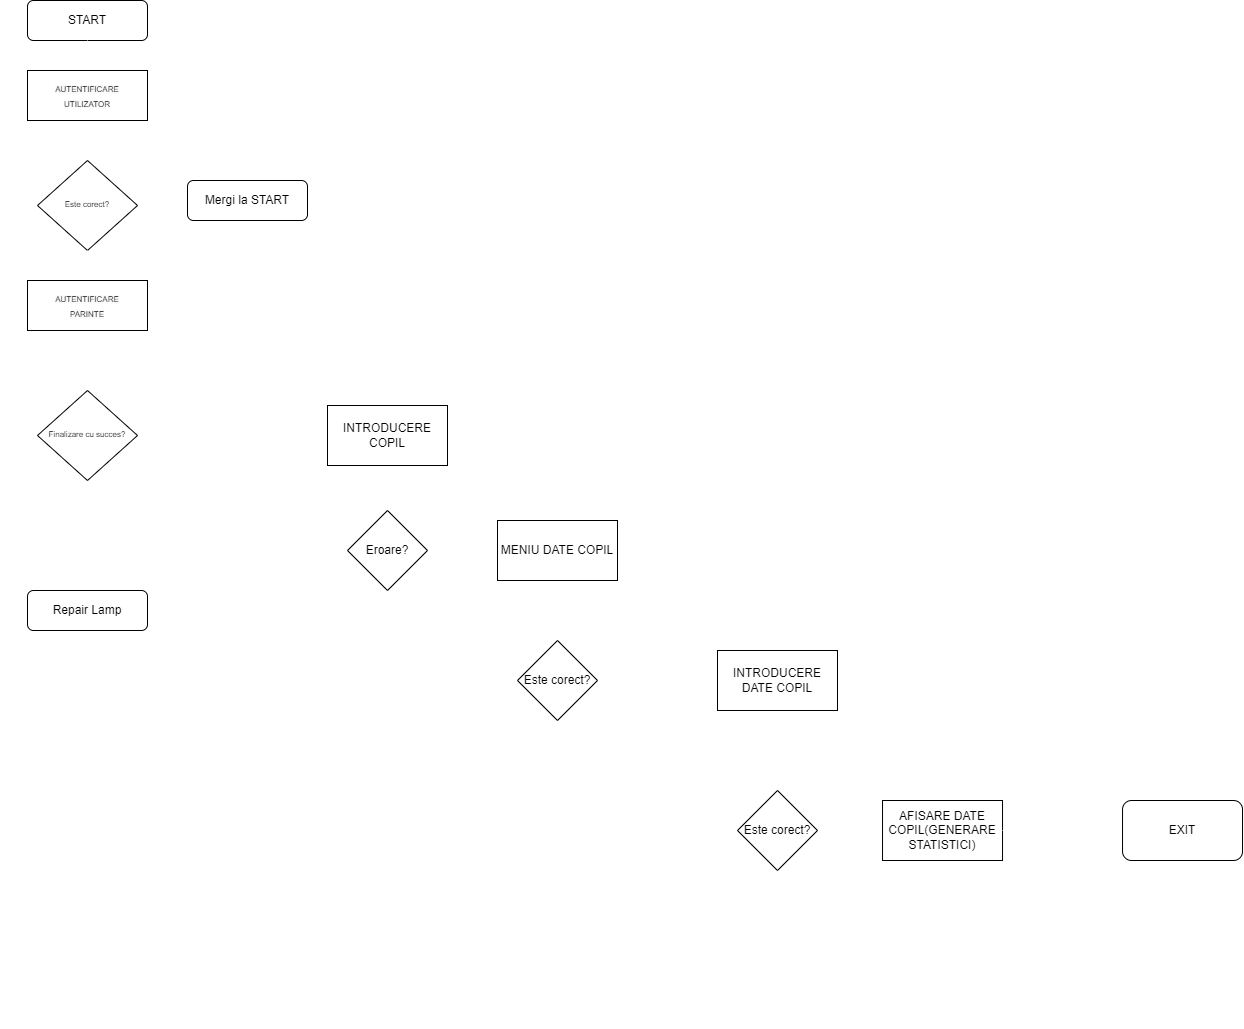

The diagram above was exported from draw.io. Its source (the exported page's mxGraphModel, read from the mxfile embedded in the PNG):
<mxGraphModel dx="1049" dy="531" grid="1" gridSize="10" guides="1" tooltips="1" connect="1" arrows="1" fold="1" page="1" pageScale="1" pageWidth="827" pageHeight="1169" math="0" shadow="0">
  <root>
    <mxCell id="WIyWlLk6GJQsqaUBKTNV-0" />
    <mxCell id="WIyWlLk6GJQsqaUBKTNV-1" parent="WIyWlLk6GJQsqaUBKTNV-0" />
    <mxCell id="WIyWlLk6GJQsqaUBKTNV-2" value="" style="rounded=0;html=1;jettySize=auto;orthogonalLoop=1;fontSize=11;endArrow=block;endFill=0;endSize=8;strokeWidth=1;shadow=0;labelBackgroundColor=none;edgeStyle=orthogonalEdgeStyle;strokeColor=#FFFFFF;" parent="WIyWlLk6GJQsqaUBKTNV-1" source="P9g8hMu4aNsvdqoIyJQg-3" target="WIyWlLk6GJQsqaUBKTNV-6" edge="1">
      <mxGeometry relative="1" as="geometry" />
    </mxCell>
    <mxCell id="WIyWlLk6GJQsqaUBKTNV-3" value="START" style="rounded=1;whiteSpace=wrap;html=1;fontSize=12;glass=0;strokeWidth=1;shadow=0;" parent="WIyWlLk6GJQsqaUBKTNV-1" vertex="1">
      <mxGeometry x="160" y="10" width="120" height="40" as="geometry" />
    </mxCell>
    <mxCell id="WIyWlLk6GJQsqaUBKTNV-4" value="Yes" style="rounded=0;html=1;jettySize=auto;orthogonalLoop=1;fontSize=11;endArrow=block;endFill=0;endSize=8;strokeWidth=1;shadow=0;labelBackgroundColor=none;edgeStyle=orthogonalEdgeStyle;strokeColor=#FFFFFF;fontColor=#FFFFFF;" parent="WIyWlLk6GJQsqaUBKTNV-1" source="P9g8hMu4aNsvdqoIyJQg-5" target="WIyWlLk6GJQsqaUBKTNV-10" edge="1">
      <mxGeometry y="30" relative="1" as="geometry">
        <mxPoint y="-1" as="offset" />
      </mxGeometry>
    </mxCell>
    <mxCell id="WIyWlLk6GJQsqaUBKTNV-5" value="No" style="edgeStyle=orthogonalEdgeStyle;rounded=0;html=1;jettySize=auto;orthogonalLoop=1;fontSize=11;endArrow=block;endFill=0;endSize=8;strokeWidth=1;shadow=0;labelBackgroundColor=none;strokeColor=#FFFFFF;fontColor=#FFFFFF;" parent="WIyWlLk6GJQsqaUBKTNV-1" source="WIyWlLk6GJQsqaUBKTNV-6" target="WIyWlLk6GJQsqaUBKTNV-7" edge="1">
      <mxGeometry y="10" relative="1" as="geometry">
        <mxPoint as="offset" />
        <Array as="points">
          <mxPoint x="290" y="210" />
          <mxPoint x="290" y="210" />
        </Array>
      </mxGeometry>
    </mxCell>
    <mxCell id="WIyWlLk6GJQsqaUBKTNV-6" value="&lt;span style=&quot;font-size: 8px;&quot;&gt;Este corect?&lt;/span&gt;" style="rhombus;whiteSpace=wrap;html=1;shadow=0;fontFamily=Helvetica;fontSize=12;align=center;strokeWidth=1;spacing=6;spacingTop=-4;" parent="WIyWlLk6GJQsqaUBKTNV-1" vertex="1">
      <mxGeometry x="170" y="170" width="100" height="90" as="geometry" />
    </mxCell>
    <mxCell id="WIyWlLk6GJQsqaUBKTNV-7" value="Mergi la START" style="rounded=1;whiteSpace=wrap;html=1;fontSize=12;glass=0;strokeWidth=1;shadow=0;" parent="WIyWlLk6GJQsqaUBKTNV-1" vertex="1">
      <mxGeometry x="320" y="190" width="120" height="40" as="geometry" />
    </mxCell>
    <mxCell id="WIyWlLk6GJQsqaUBKTNV-8" value="&lt;font color=&quot;#ffffff&quot;&gt;No&lt;/font&gt;" style="rounded=0;html=1;jettySize=auto;orthogonalLoop=1;fontSize=11;endArrow=block;endFill=0;endSize=8;strokeWidth=1;shadow=0;labelBackgroundColor=none;edgeStyle=orthogonalEdgeStyle;strokeColor=#FFFFFF;" parent="WIyWlLk6GJQsqaUBKTNV-1" source="WIyWlLk6GJQsqaUBKTNV-10" target="WIyWlLk6GJQsqaUBKTNV-11" edge="1">
      <mxGeometry x="0.3333" y="20" relative="1" as="geometry">
        <mxPoint as="offset" />
      </mxGeometry>
    </mxCell>
    <mxCell id="WIyWlLk6GJQsqaUBKTNV-9" value="Yes" style="edgeStyle=orthogonalEdgeStyle;rounded=0;html=1;jettySize=auto;orthogonalLoop=1;fontSize=11;endArrow=block;endFill=0;endSize=8;strokeWidth=1;shadow=0;labelBackgroundColor=none;strokeColor=#FFFFFF;fontColor=#FFFFFF;" parent="WIyWlLk6GJQsqaUBKTNV-1" source="WIyWlLk6GJQsqaUBKTNV-10" edge="1">
      <mxGeometry x="-0.0526" y="45" relative="1" as="geometry">
        <mxPoint as="offset" />
        <mxPoint x="460" y="445" as="targetPoint" />
        <Array as="points">
          <mxPoint x="440" y="445" />
        </Array>
      </mxGeometry>
    </mxCell>
    <mxCell id="WIyWlLk6GJQsqaUBKTNV-10" value="&lt;span style=&quot;font-size: 8px;&quot;&gt;Finalizare cu succes?&lt;/span&gt;" style="rhombus;whiteSpace=wrap;html=1;shadow=0;fontFamily=Helvetica;fontSize=12;align=center;strokeWidth=1;spacing=6;spacingTop=-4;" parent="WIyWlLk6GJQsqaUBKTNV-1" vertex="1">
      <mxGeometry x="170" y="400" width="100" height="90" as="geometry" />
    </mxCell>
    <mxCell id="WIyWlLk6GJQsqaUBKTNV-11" value="Repair Lamp" style="rounded=1;whiteSpace=wrap;html=1;fontSize=12;glass=0;strokeWidth=1;shadow=0;" parent="WIyWlLk6GJQsqaUBKTNV-1" vertex="1">
      <mxGeometry x="160" y="600" width="120" height="40" as="geometry" />
    </mxCell>
    <mxCell id="P9g8hMu4aNsvdqoIyJQg-4" value="" style="rounded=0;html=1;jettySize=auto;orthogonalLoop=1;fontSize=11;endArrow=block;endFill=0;endSize=8;strokeWidth=1;shadow=0;labelBackgroundColor=none;edgeStyle=orthogonalEdgeStyle;strokeColor=#FFFFFF;" parent="WIyWlLk6GJQsqaUBKTNV-1" source="WIyWlLk6GJQsqaUBKTNV-3" target="P9g8hMu4aNsvdqoIyJQg-3" edge="1">
      <mxGeometry relative="1" as="geometry">
        <mxPoint x="220" y="50" as="sourcePoint" />
        <mxPoint x="220" y="170" as="targetPoint" />
      </mxGeometry>
    </mxCell>
    <mxCell id="P9g8hMu4aNsvdqoIyJQg-3" value="&lt;span style=&quot;color: rgb(0, 0, 0); font-family: Helvetica; font-size: 8px; font-style: normal; font-variant-ligatures: normal; font-variant-caps: normal; font-weight: 400; letter-spacing: normal; orphans: 2; text-align: center; text-indent: 0px; text-transform: none; widows: 2; word-spacing: 0px; -webkit-text-stroke-width: 0px; background-color: rgb(251, 251, 251); text-decoration-thickness: initial; text-decoration-style: initial; text-decoration-color: initial; float: none; display: inline !important;&quot;&gt;AUTENTIFICARE&lt;/span&gt;&lt;br style=&quot;border-color: var(--border-color); color: rgb(0, 0, 0); font-family: Helvetica; font-size: 8px; font-style: normal; font-variant-ligatures: normal; font-variant-caps: normal; font-weight: 400; letter-spacing: normal; orphans: 2; text-align: center; text-indent: 0px; text-transform: none; widows: 2; word-spacing: 0px; -webkit-text-stroke-width: 0px; background-color: rgb(251, 251, 251); text-decoration-thickness: initial; text-decoration-style: initial; text-decoration-color: initial;&quot;&gt;&lt;span style=&quot;color: rgb(0, 0, 0); font-family: Helvetica; font-size: 8px; font-style: normal; font-variant-ligatures: normal; font-variant-caps: normal; font-weight: 400; letter-spacing: normal; orphans: 2; text-align: center; text-indent: 0px; text-transform: none; widows: 2; word-spacing: 0px; -webkit-text-stroke-width: 0px; background-color: rgb(251, 251, 251); text-decoration-thickness: initial; text-decoration-style: initial; text-decoration-color: initial; float: none; display: inline !important;&quot;&gt;UTILIZATOR&lt;/span&gt;" style="rounded=0;whiteSpace=wrap;html=1;" parent="WIyWlLk6GJQsqaUBKTNV-1" vertex="1">
      <mxGeometry x="160" y="80" width="120" height="50" as="geometry" />
    </mxCell>
    <mxCell id="P9g8hMu4aNsvdqoIyJQg-6" value="" style="rounded=0;html=1;jettySize=auto;orthogonalLoop=1;fontSize=11;endArrow=block;endFill=0;endSize=8;strokeWidth=1;shadow=0;labelBackgroundColor=none;edgeStyle=orthogonalEdgeStyle;strokeColor=#FFFFFF;" parent="WIyWlLk6GJQsqaUBKTNV-1" source="WIyWlLk6GJQsqaUBKTNV-6" target="P9g8hMu4aNsvdqoIyJQg-5" edge="1">
      <mxGeometry y="20" relative="1" as="geometry">
        <mxPoint as="offset" />
        <mxPoint x="220" y="260" as="sourcePoint" />
        <mxPoint x="220" y="460" as="targetPoint" />
      </mxGeometry>
    </mxCell>
    <mxCell id="P9g8hMu4aNsvdqoIyJQg-5" value="&lt;span style=&quot;color: rgb(0, 0, 0); font-family: Helvetica; font-size: 8px; font-style: normal; font-variant-ligatures: normal; font-variant-caps: normal; font-weight: 400; letter-spacing: normal; orphans: 2; text-align: center; text-indent: 0px; text-transform: none; widows: 2; word-spacing: 0px; -webkit-text-stroke-width: 0px; background-color: rgb(251, 251, 251); text-decoration-thickness: initial; text-decoration-style: initial; text-decoration-color: initial; float: none; display: inline !important;&quot;&gt;AUTENTIFICARE&lt;/span&gt;&lt;br style=&quot;border-color: var(--border-color); color: rgb(0, 0, 0); font-family: Helvetica; font-size: 8px; font-style: normal; font-variant-ligatures: normal; font-variant-caps: normal; font-weight: 400; letter-spacing: normal; orphans: 2; text-align: center; text-indent: 0px; text-transform: none; widows: 2; word-spacing: 0px; -webkit-text-stroke-width: 0px; background-color: rgb(251, 251, 251); text-decoration-thickness: initial; text-decoration-style: initial; text-decoration-color: initial;&quot;&gt;&lt;span style=&quot;color: rgb(0, 0, 0); font-family: Helvetica; font-size: 8px; font-style: normal; font-variant-ligatures: normal; font-variant-caps: normal; font-weight: 400; letter-spacing: normal; orphans: 2; text-align: center; text-indent: 0px; text-transform: none; widows: 2; word-spacing: 0px; -webkit-text-stroke-width: 0px; background-color: rgb(251, 251, 251); text-decoration-thickness: initial; text-decoration-style: initial; text-decoration-color: initial; float: none; display: inline !important;&quot;&gt;PARINTE&lt;/span&gt;" style="rounded=0;whiteSpace=wrap;html=1;" parent="WIyWlLk6GJQsqaUBKTNV-1" vertex="1">
      <mxGeometry x="160" y="290" width="120" height="50" as="geometry" />
    </mxCell>
    <mxCell id="P9g8hMu4aNsvdqoIyJQg-21" value="" style="edgeStyle=orthogonalEdgeStyle;rounded=0;orthogonalLoop=1;jettySize=auto;html=1;strokeColor=#FFFFFF;" parent="WIyWlLk6GJQsqaUBKTNV-1" source="P9g8hMu4aNsvdqoIyJQg-7" target="P9g8hMu4aNsvdqoIyJQg-19" edge="1">
      <mxGeometry relative="1" as="geometry" />
    </mxCell>
    <mxCell id="P9g8hMu4aNsvdqoIyJQg-7" value="INTRODUCERE COPIL" style="rounded=0;whiteSpace=wrap;html=1;" parent="WIyWlLk6GJQsqaUBKTNV-1" vertex="1">
      <mxGeometry x="460" y="415" width="120" height="60" as="geometry" />
    </mxCell>
    <mxCell id="P9g8hMu4aNsvdqoIyJQg-8" value="" style="endArrow=classic;html=1;rounded=0;exitX=1;exitY=0.5;exitDx=0;exitDy=0;entryX=0;entryY=0.5;entryDx=0;entryDy=0;strokeColor=#FFFFFF;" parent="WIyWlLk6GJQsqaUBKTNV-1" source="P9g8hMu4aNsvdqoIyJQg-19" target="P9g8hMu4aNsvdqoIyJQg-9" edge="1">
      <mxGeometry width="50" height="50" relative="1" as="geometry">
        <mxPoint x="680" y="420" as="sourcePoint" />
        <mxPoint x="710" y="445" as="targetPoint" />
        <Array as="points">
          <mxPoint x="620" y="560" />
        </Array>
      </mxGeometry>
    </mxCell>
    <mxCell id="P9g8hMu4aNsvdqoIyJQg-26" value="" style="edgeStyle=orthogonalEdgeStyle;rounded=0;orthogonalLoop=1;jettySize=auto;html=1;strokeColor=#FFFFFF;" parent="WIyWlLk6GJQsqaUBKTNV-1" source="P9g8hMu4aNsvdqoIyJQg-9" target="P9g8hMu4aNsvdqoIyJQg-25" edge="1">
      <mxGeometry relative="1" as="geometry" />
    </mxCell>
    <mxCell id="P9g8hMu4aNsvdqoIyJQg-9" value="MENIU DATE COPIL" style="rounded=0;whiteSpace=wrap;html=1;" parent="WIyWlLk6GJQsqaUBKTNV-1" vertex="1">
      <mxGeometry x="630" y="530" width="120" height="60" as="geometry" />
    </mxCell>
    <mxCell id="P9g8hMu4aNsvdqoIyJQg-10" value="" style="endArrow=classic;html=1;rounded=0;exitX=1;exitY=0.5;exitDx=0;exitDy=0;strokeColor=#FFFFFF;" parent="WIyWlLk6GJQsqaUBKTNV-1" source="P9g8hMu4aNsvdqoIyJQg-25" edge="1">
      <mxGeometry width="50" height="50" relative="1" as="geometry">
        <mxPoint x="810" y="420" as="sourcePoint" />
        <mxPoint x="850" y="690" as="targetPoint" />
        <Array as="points">
          <mxPoint x="830" y="690" />
        </Array>
      </mxGeometry>
    </mxCell>
    <mxCell id="P9g8hMu4aNsvdqoIyJQg-31" value="" style="edgeStyle=orthogonalEdgeStyle;rounded=0;orthogonalLoop=1;jettySize=auto;html=1;strokeColor=#FFFFFF;" parent="WIyWlLk6GJQsqaUBKTNV-1" source="P9g8hMu4aNsvdqoIyJQg-11" target="P9g8hMu4aNsvdqoIyJQg-30" edge="1">
      <mxGeometry relative="1" as="geometry" />
    </mxCell>
    <mxCell id="P9g8hMu4aNsvdqoIyJQg-11" value="INTRODUCERE DATE COPIL" style="rounded=0;whiteSpace=wrap;html=1;" parent="WIyWlLk6GJQsqaUBKTNV-1" vertex="1">
      <mxGeometry x="850" y="660" width="120" height="60" as="geometry" />
    </mxCell>
    <mxCell id="P9g8hMu4aNsvdqoIyJQg-12" value="" style="endArrow=classic;html=1;rounded=0;exitX=1;exitY=0.5;exitDx=0;exitDy=0;strokeColor=#FFFFFF;" parent="WIyWlLk6GJQsqaUBKTNV-1" source="P9g8hMu4aNsvdqoIyJQg-30" edge="1">
      <mxGeometry width="50" height="50" relative="1" as="geometry">
        <mxPoint x="950.03" y="835.03" as="sourcePoint" />
        <mxPoint x="1015.03" y="840" as="targetPoint" />
      </mxGeometry>
    </mxCell>
    <mxCell id="P9g8hMu4aNsvdqoIyJQg-13" value="AFISARE DATE COPIL(GENERARE STATISTICI)" style="rounded=0;whiteSpace=wrap;html=1;" parent="WIyWlLk6GJQsqaUBKTNV-1" vertex="1">
      <mxGeometry x="1015.03" y="810" width="120" height="60" as="geometry" />
    </mxCell>
    <mxCell id="P9g8hMu4aNsvdqoIyJQg-14" value="&lt;font color=&quot;#ffffff&quot;&gt;No&lt;/font&gt;" style="text;html=1;align=center;verticalAlign=middle;resizable=0;points=[];autosize=1;strokeColor=none;fillColor=none;" parent="WIyWlLk6GJQsqaUBKTNV-1" vertex="1">
      <mxGeometry x="570" y="530" width="40" height="30" as="geometry" />
    </mxCell>
    <mxCell id="P9g8hMu4aNsvdqoIyJQg-15" value="&lt;font color=&quot;#ffffff&quot;&gt;Yes&lt;/font&gt;" style="text;html=1;align=center;verticalAlign=middle;resizable=0;points=[];autosize=1;strokeColor=none;fillColor=none;" parent="WIyWlLk6GJQsqaUBKTNV-1" vertex="1">
      <mxGeometry x="770" y="660" width="40" height="30" as="geometry" />
    </mxCell>
    <mxCell id="P9g8hMu4aNsvdqoIyJQg-16" value="&lt;font color=&quot;#ffffff&quot;&gt;Yes&lt;/font&gt;" style="text;html=1;align=center;verticalAlign=middle;resizable=0;points=[];autosize=1;strokeColor=none;fillColor=none;" parent="WIyWlLk6GJQsqaUBKTNV-1" vertex="1">
      <mxGeometry x="960" y="810" width="40" height="30" as="geometry" />
    </mxCell>
    <mxCell id="P9g8hMu4aNsvdqoIyJQg-17" value="" style="endArrow=classic;html=1;rounded=0;exitX=1;exitY=0.5;exitDx=0;exitDy=0;entryX=0;entryY=0.5;entryDx=0;entryDy=0;strokeColor=#FFFFFF;" parent="WIyWlLk6GJQsqaUBKTNV-1" source="P9g8hMu4aNsvdqoIyJQg-13" target="P9g8hMu4aNsvdqoIyJQg-18" edge="1">
      <mxGeometry width="50" height="50" relative="1" as="geometry">
        <mxPoint x="1045.03" y="460" as="sourcePoint" />
        <mxPoint x="1145.03" y="610" as="targetPoint" />
        <Array as="points">
          <mxPoint x="1195.03" y="840" />
        </Array>
      </mxGeometry>
    </mxCell>
    <mxCell id="P9g8hMu4aNsvdqoIyJQg-18" value="EXIT" style="rounded=1;whiteSpace=wrap;html=1;" parent="WIyWlLk6GJQsqaUBKTNV-1" vertex="1">
      <mxGeometry x="1255.03" y="810" width="120" height="60" as="geometry" />
    </mxCell>
    <mxCell id="P9g8hMu4aNsvdqoIyJQg-22" style="edgeStyle=orthogonalEdgeStyle;rounded=0;orthogonalLoop=1;jettySize=auto;html=1;exitX=0.5;exitY=1;exitDx=0;exitDy=0;entryX=0;entryY=0.5;entryDx=0;entryDy=0;strokeColor=#FFFFFF;" parent="WIyWlLk6GJQsqaUBKTNV-1" source="P9g8hMu4aNsvdqoIyJQg-19" target="P9g8hMu4aNsvdqoIyJQg-5" edge="1">
      <mxGeometry relative="1" as="geometry">
        <Array as="points">
          <mxPoint x="520" y="710" />
          <mxPoint x="140" y="710" />
          <mxPoint x="140" y="315" />
        </Array>
      </mxGeometry>
    </mxCell>
    <mxCell id="P9g8hMu4aNsvdqoIyJQg-19" value="Eroare?" style="rhombus;whiteSpace=wrap;html=1;" parent="WIyWlLk6GJQsqaUBKTNV-1" vertex="1">
      <mxGeometry x="480" y="520" width="80" height="80" as="geometry" />
    </mxCell>
    <mxCell id="P9g8hMu4aNsvdqoIyJQg-24" value="&lt;font color=&quot;#ffffff&quot;&gt;No&lt;/font&gt;" style="text;html=1;strokeColor=none;fillColor=none;align=center;verticalAlign=middle;whiteSpace=wrap;rounded=0;" parent="WIyWlLk6GJQsqaUBKTNV-1" vertex="1">
      <mxGeometry x="290" y="680" width="60" height="30" as="geometry" />
    </mxCell>
    <mxCell id="P9g8hMu4aNsvdqoIyJQg-27" style="edgeStyle=orthogonalEdgeStyle;rounded=0;orthogonalLoop=1;jettySize=auto;html=1;exitX=0.5;exitY=1;exitDx=0;exitDy=0;entryX=0.5;entryY=1;entryDx=0;entryDy=0;strokeColor=#FFFFFF;" parent="WIyWlLk6GJQsqaUBKTNV-1" source="P9g8hMu4aNsvdqoIyJQg-25" target="P9g8hMu4aNsvdqoIyJQg-18" edge="1">
      <mxGeometry relative="1" as="geometry">
        <mxPoint x="585.03" y="730" as="sourcePoint" />
        <Array as="points">
          <mxPoint x="690" y="1030" />
          <mxPoint x="1315" y="1030" />
        </Array>
      </mxGeometry>
    </mxCell>
    <mxCell id="P9g8hMu4aNsvdqoIyJQg-25" value="Este corect?" style="rhombus;whiteSpace=wrap;html=1;" parent="WIyWlLk6GJQsqaUBKTNV-1" vertex="1">
      <mxGeometry x="650" y="650" width="80" height="80" as="geometry" />
    </mxCell>
    <mxCell id="P9g8hMu4aNsvdqoIyJQg-29" value="&lt;font color=&quot;#ffffff&quot;&gt;No&lt;/font&gt;" style="text;html=1;strokeColor=none;fillColor=none;align=center;verticalAlign=middle;whiteSpace=wrap;rounded=0;" parent="WIyWlLk6GJQsqaUBKTNV-1" vertex="1">
      <mxGeometry x="950" y="1000" width="60" height="30" as="geometry" />
    </mxCell>
    <mxCell id="P9g8hMu4aNsvdqoIyJQg-32" style="edgeStyle=orthogonalEdgeStyle;rounded=0;orthogonalLoop=1;jettySize=auto;html=1;exitX=0.5;exitY=1;exitDx=0;exitDy=0;entryX=0.09;entryY=0.995;entryDx=0;entryDy=0;entryPerimeter=0;strokeColor=#FFFFFF;" parent="WIyWlLk6GJQsqaUBKTNV-1" source="P9g8hMu4aNsvdqoIyJQg-30" target="P9g8hMu4aNsvdqoIyJQg-9" edge="1">
      <mxGeometry relative="1" as="geometry" />
    </mxCell>
    <mxCell id="P9g8hMu4aNsvdqoIyJQg-30" value="Este corect?" style="rhombus;whiteSpace=wrap;html=1;" parent="WIyWlLk6GJQsqaUBKTNV-1" vertex="1">
      <mxGeometry x="870" y="800" width="80" height="80" as="geometry" />
    </mxCell>
    <mxCell id="P9g8hMu4aNsvdqoIyJQg-33" value="&lt;font color=&quot;#ffffff&quot;&gt;No&lt;/font&gt;" style="text;html=1;strokeColor=none;fillColor=none;align=center;verticalAlign=middle;whiteSpace=wrap;rounded=0;" parent="WIyWlLk6GJQsqaUBKTNV-1" vertex="1">
      <mxGeometry x="740" y="870" width="60" height="30" as="geometry" />
    </mxCell>
  </root>
</mxGraphModel>